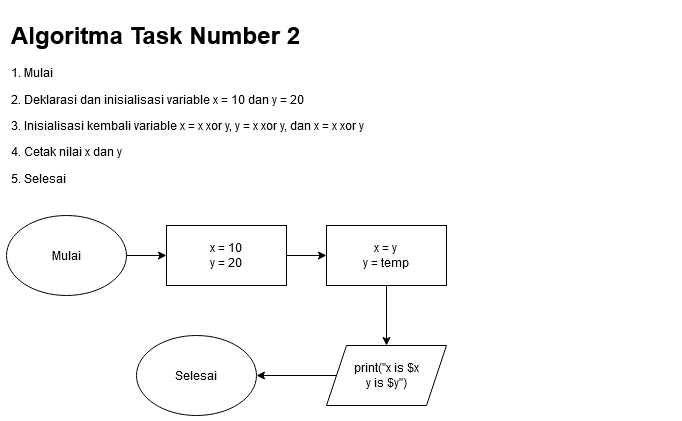

The diagram above was exported from draw.io. Its source (the exported page's mxGraphModel, read from the mxfile embedded in the PNG):
<mxGraphModel dx="2620" dy="2708" grid="1" gridSize="10" guides="1" tooltips="1" connect="1" arrows="1" fold="1" page="1" pageScale="1" pageWidth="850" pageHeight="1100" math="0" shadow="0">
  <root>
    <mxCell id="0" />
    <mxCell id="1" parent="0" />
    <mxCell id="m8Y9TfccbQEjkm71acnm-1" value="&lt;h1&gt;Algoritma Task Number 2&lt;br&gt;&lt;/h1&gt;&lt;p&gt;1. Mulai&lt;/p&gt;&lt;p&gt;2. Deklarasi dan inisialisasi variable x = 10 dan y = 20&lt;/p&gt;&lt;p&gt;3. Inisialisasi kembali variable x = x xor y, y = x xor y, dan x = x xor y&lt;/p&gt;&lt;p&gt;4. Cetak nilai x dan y&lt;/p&gt;&lt;p&gt;5. Selesai&lt;br&gt;&lt;/p&gt;" style="text;html=1;strokeColor=none;fillColor=none;spacing=5;spacingTop=-20;whiteSpace=wrap;overflow=hidden;rounded=0;" vertex="1" parent="1">
      <mxGeometry x="-1640" y="-2120" width="670" height="180" as="geometry" />
    </mxCell>
    <mxCell id="m8Y9TfccbQEjkm71acnm-7" style="edgeStyle=orthogonalEdgeStyle;rounded=0;orthogonalLoop=1;jettySize=auto;html=1;" edge="1" parent="1" source="m8Y9TfccbQEjkm71acnm-2" target="m8Y9TfccbQEjkm71acnm-3">
      <mxGeometry relative="1" as="geometry" />
    </mxCell>
    <mxCell id="m8Y9TfccbQEjkm71acnm-2" value="Mulai" style="ellipse;whiteSpace=wrap;html=1;" vertex="1" parent="1">
      <mxGeometry x="-1640" y="-1920" width="120" height="80" as="geometry" />
    </mxCell>
    <mxCell id="m8Y9TfccbQEjkm71acnm-8" style="edgeStyle=orthogonalEdgeStyle;rounded=0;orthogonalLoop=1;jettySize=auto;html=1;" edge="1" parent="1" source="m8Y9TfccbQEjkm71acnm-3" target="m8Y9TfccbQEjkm71acnm-4">
      <mxGeometry relative="1" as="geometry" />
    </mxCell>
    <mxCell id="m8Y9TfccbQEjkm71acnm-3" value="&lt;div&gt;x = 10&lt;/div&gt;&lt;div&gt;y = 20&lt;/div&gt;" style="rounded=0;whiteSpace=wrap;html=1;" vertex="1" parent="1">
      <mxGeometry x="-1480" y="-1910" width="120" height="60" as="geometry" />
    </mxCell>
    <mxCell id="m8Y9TfccbQEjkm71acnm-9" style="edgeStyle=orthogonalEdgeStyle;rounded=0;orthogonalLoop=1;jettySize=auto;html=1;" edge="1" parent="1" source="m8Y9TfccbQEjkm71acnm-4" target="m8Y9TfccbQEjkm71acnm-5">
      <mxGeometry relative="1" as="geometry" />
    </mxCell>
    <mxCell id="m8Y9TfccbQEjkm71acnm-4" value="&lt;div&gt;x = y&lt;/div&gt;&lt;div&gt;y = temp&lt;br&gt;&lt;/div&gt;" style="rounded=0;whiteSpace=wrap;html=1;" vertex="1" parent="1">
      <mxGeometry x="-1320" y="-1910" width="120" height="60" as="geometry" />
    </mxCell>
    <mxCell id="m8Y9TfccbQEjkm71acnm-10" style="edgeStyle=orthogonalEdgeStyle;rounded=0;orthogonalLoop=1;jettySize=auto;html=1;" edge="1" parent="1" source="m8Y9TfccbQEjkm71acnm-5" target="m8Y9TfccbQEjkm71acnm-6">
      <mxGeometry relative="1" as="geometry" />
    </mxCell>
    <mxCell id="m8Y9TfccbQEjkm71acnm-5" value="&lt;div&gt;print(&quot;x is $x&lt;/div&gt;&lt;div&gt;y is $y&quot;)&lt;/div&gt;" style="shape=parallelogram;perimeter=parallelogramPerimeter;whiteSpace=wrap;html=1;fixedSize=1;" vertex="1" parent="1">
      <mxGeometry x="-1320" y="-1790" width="120" height="60" as="geometry" />
    </mxCell>
    <mxCell id="m8Y9TfccbQEjkm71acnm-6" value="Selesai" style="ellipse;whiteSpace=wrap;html=1;" vertex="1" parent="1">
      <mxGeometry x="-1510" y="-1800" width="120" height="80" as="geometry" />
    </mxCell>
  </root>
</mxGraphModel>